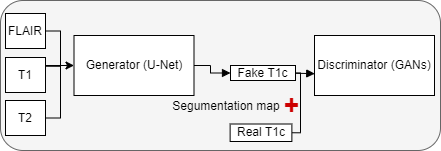

The diagram above was exported from draw.io. Its source (the exported page's mxGraphModel, read from the mxfile embedded in the PNG):
<mxGraphModel dx="782" dy="508" grid="1" gridSize="10" guides="1" tooltips="1" connect="1" arrows="1" fold="1" page="1" pageScale="1" pageWidth="850" pageHeight="1100" math="0" shadow="0">
  <root>
    <mxCell id="0" />
    <mxCell id="1" parent="0" />
    <mxCell id="AXMYMygfCRi3X_fgoZA9-36" value="" style="rounded=1;whiteSpace=wrap;html=1;fillColor=#f5f5f5;fontColor=#333333;strokeColor=#666666;" parent="1" vertex="1">
      <mxGeometry x="670" y="150" width="440" height="150" as="geometry" />
    </mxCell>
    <mxCell id="AXMYMygfCRi3X_fgoZA9-23" value="Generator (U-Net)" style="rounded=0;whiteSpace=wrap;html=1;" parent="1" vertex="1">
      <mxGeometry x="743.5" y="185" width="120" height="60" as="geometry" />
    </mxCell>
    <mxCell id="AXMYMygfCRi3X_fgoZA9-25" value="Discriminator (GANs)" style="rounded=0;whiteSpace=wrap;html=1;" parent="1" vertex="1">
      <mxGeometry x="984" y="185" width="120" height="60" as="geometry" />
    </mxCell>
    <mxCell id="5Ehcii_1A5Zvm1atItws-3" style="edgeStyle=orthogonalEdgeStyle;rounded=0;orthogonalLoop=1;jettySize=auto;html=1;exitX=1;exitY=0.5;exitDx=0;exitDy=0;" parent="1" source="5Ehcii_1A5Zvm1atItws-2" target="AXMYMygfCRi3X_fgoZA9-23" edge="1">
      <mxGeometry relative="1" as="geometry">
        <Array as="points">
          <mxPoint x="715" y="215" />
        </Array>
      </mxGeometry>
    </mxCell>
    <mxCell id="5Ehcii_1A5Zvm1atItws-2" value="T1" style="rounded=0;whiteSpace=wrap;html=1;" parent="1" vertex="1">
      <mxGeometry x="675" y="207" width="40" height="35" as="geometry" />
    </mxCell>
    <mxCell id="5Ehcii_1A5Zvm1atItws-12" style="edgeStyle=orthogonalEdgeStyle;rounded=0;orthogonalLoop=1;jettySize=auto;html=1;exitX=1;exitY=0.5;exitDx=0;exitDy=0;entryX=0.002;entryY=0.636;entryDx=0;entryDy=0;entryPerimeter=0;endArrow=block;endFill=1;" parent="1" source="5Ehcii_1A5Zvm1atItws-8" target="AXMYMygfCRi3X_fgoZA9-25" edge="1">
      <mxGeometry relative="1" as="geometry">
        <Array as="points">
          <mxPoint x="954" y="223" />
        </Array>
      </mxGeometry>
    </mxCell>
    <mxCell id="5Ehcii_1A5Zvm1atItws-24" style="edgeStyle=orthogonalEdgeStyle;rounded=0;orthogonalLoop=1;jettySize=auto;html=1;exitX=0;exitY=0.5;exitDx=0;exitDy=0;entryX=1;entryY=0.5;entryDx=0;entryDy=0;endArrow=none;endFill=0;startArrow=block;startFill=1;" parent="1" source="5Ehcii_1A5Zvm1atItws-8" target="AXMYMygfCRi3X_fgoZA9-23" edge="1">
      <mxGeometry relative="1" as="geometry">
        <Array as="points">
          <mxPoint x="880" y="223" />
          <mxPoint x="880" y="215" />
        </Array>
      </mxGeometry>
    </mxCell>
    <mxCell id="5Ehcii_1A5Zvm1atItws-8" value="Fake T1c" style="rounded=0;whiteSpace=wrap;html=1;" parent="1" vertex="1">
      <mxGeometry x="900" y="215" width="65" height="15" as="geometry" />
    </mxCell>
    <mxCell id="x7AXjJ1YObEwL9YAlueg-3" style="edgeStyle=orthogonalEdgeStyle;rounded=0;orthogonalLoop=1;jettySize=auto;html=1;exitX=1;exitY=0.5;exitDx=0;exitDy=0;entryX=1;entryY=0.5;entryDx=0;entryDy=0;endArrow=none;endFill=0;" parent="1" source="5Ehcii_1A5Zvm1atItws-17" target="5Ehcii_1A5Zvm1atItws-8" edge="1">
      <mxGeometry relative="1" as="geometry">
        <Array as="points">
          <mxPoint x="970" y="283" />
          <mxPoint x="970" y="223" />
        </Array>
      </mxGeometry>
    </mxCell>
    <mxCell id="5Ehcii_1A5Zvm1atItws-17" value="Real T1c" style="rounded=0;whiteSpace=wrap;html=1;" parent="1" vertex="1">
      <mxGeometry x="899.63" y="273.5" width="61.75" height="17.5" as="geometry" />
    </mxCell>
    <mxCell id="x7AXjJ1YObEwL9YAlueg-2" style="edgeStyle=orthogonalEdgeStyle;rounded=0;orthogonalLoop=1;jettySize=auto;html=1;exitX=1;exitY=0.5;exitDx=0;exitDy=0;endArrow=none;endFill=0;entryX=1;entryY=0.5;entryDx=0;entryDy=0;" parent="1" source="x7AXjJ1YObEwL9YAlueg-1" target="5Ehcii_1A5Zvm1atItws-2" edge="1">
      <mxGeometry relative="1" as="geometry">
        <mxPoint x="720" y="220" as="targetPoint" />
        <Array as="points">
          <mxPoint x="730" y="268" />
          <mxPoint x="730" y="215" />
        </Array>
      </mxGeometry>
    </mxCell>
    <mxCell id="x7AXjJ1YObEwL9YAlueg-1" value="T2" style="rounded=0;whiteSpace=wrap;html=1;" parent="1" vertex="1">
      <mxGeometry x="675" y="250" width="40" height="35" as="geometry" />
    </mxCell>
    <mxCell id="AKISSRPpZ7DeFI-Qsdi2-3" style="edgeStyle=orthogonalEdgeStyle;rounded=0;orthogonalLoop=1;jettySize=auto;html=1;exitX=1;exitY=0.5;exitDx=0;exitDy=0;entryX=1;entryY=0.25;entryDx=0;entryDy=0;endArrow=none;endFill=0;" parent="1" source="AKISSRPpZ7DeFI-Qsdi2-1" target="5Ehcii_1A5Zvm1atItws-2" edge="1">
      <mxGeometry relative="1" as="geometry">
        <Array as="points">
          <mxPoint x="730" y="180" />
          <mxPoint x="730" y="216" />
        </Array>
      </mxGeometry>
    </mxCell>
    <mxCell id="AKISSRPpZ7DeFI-Qsdi2-1" value="FLAIR" style="rounded=0;whiteSpace=wrap;html=1;" parent="1" vertex="1">
      <mxGeometry x="675" y="163" width="40" height="35" as="geometry" />
    </mxCell>
    <mxCell id="8peCvd6IsdLG174mu24N-1" value="&lt;font style=&quot;font-size: 12px;&quot;&gt;&lt;span style=&quot;&quot;&gt;Segumentation&amp;nbsp;&lt;/span&gt;&lt;span style=&quot;&quot;&gt;map&lt;/span&gt;&lt;/font&gt;" style="text;html=1;strokeColor=none;fillColor=none;align=center;verticalAlign=middle;whiteSpace=wrap;rounded=0;" vertex="1" parent="1">
      <mxGeometry x="836.38" y="237.5" width="120" height="36" as="geometry" />
    </mxCell>
    <mxCell id="8peCvd6IsdLG174mu24N-2" value="&lt;b style=&quot;font-family: Helvetica; font-size: 12px; font-style: normal; font-variant-ligatures: normal; font-variant-caps: normal; letter-spacing: normal; orphans: 2; text-align: center; text-indent: 0px; text-transform: none; widows: 2; word-spacing: 0px; -webkit-text-stroke-width: 0px; text-decoration-thickness: initial; text-decoration-style: initial; text-decoration-color: initial;&quot;&gt;&lt;font color=&quot;#cc0000&quot; style=&quot;font-size: 26px;&quot;&gt;+&lt;/font&gt;&lt;/b&gt;" style="text;whiteSpace=wrap;html=1;fontSize=12;fillColor=none;" vertex="1" parent="1">
      <mxGeometry x="952.38" y="233.5" width="20" height="40" as="geometry" />
    </mxCell>
  </root>
</mxGraphModel>